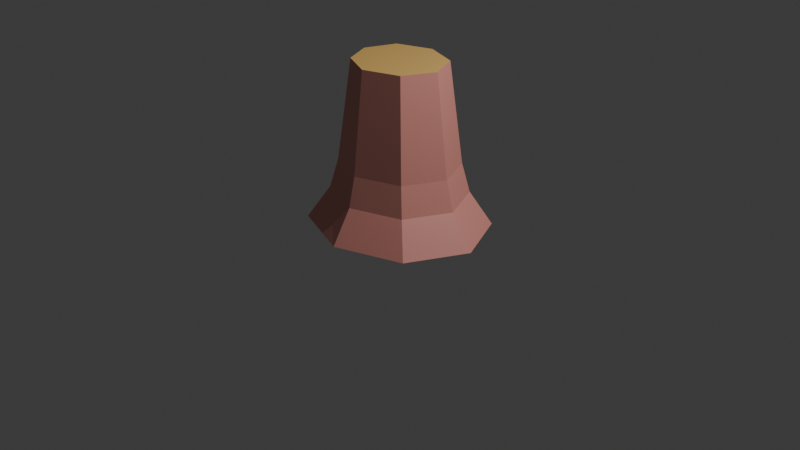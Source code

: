 # Source: TreeStump2.blend  (saved by Blender 4.3.34; exported with 4.5.12 LTS)
import bpy
from mathutils import Matrix  # noqa: F401  (used for matrix-valued properties, if any)

bpy.ops.wm.read_factory_settings(use_empty=True)
scene = bpy.context.scene
scene.name = 'Scene'

# ---- collections
col_collection = bpy.data.collections.new('Collection'); scene.collection.children.link(col_collection)

# ---- materials (node trees are filled in below, after node groups)
mat_log = bpy.data.materials.new('log')
mat_insidelog = bpy.data.materials.new('InsideLog')

# ---- material node trees
mat_log.use_nodes = True; mat_log.node_tree.nodes.clear()
_N = mat_log.node_tree.nodes; _L = mat_log.node_tree.links
n0 = _N.new('ShaderNodeBsdfPrincipled'); n0.name = 'Principled BSDF'; n0.location = (10, 300)
n0.inputs[0].default_value = (0.8, 0.3222, 0.2729, 1.0)
n1 = _N.new('ShaderNodeOutputMaterial'); n1.name = 'Material Output'; n1.location = (300, 300)
_L.new(n0.outputs[0], n1.inputs[0])
n1.is_active_output = True
mat_insidelog.use_nodes = True; mat_insidelog.node_tree.nodes.clear()
_N = mat_insidelog.node_tree.nodes; _L = mat_insidelog.node_tree.links
n0 = _N.new('ShaderNodeBsdfPrincipled'); n0.name = 'Principled BSDF'; n0.location = (10, 300)
n0.inputs[0].default_value = (0.7991, 0.4969, 0.15, 1.0)
n1 = _N.new('ShaderNodeOutputMaterial'); n1.name = 'Material Output'; n1.location = (300, 300)
_L.new(n0.outputs[0], n1.inputs[0])
n1.is_active_output = True

# ---- world
world_world = bpy.data.worlds.new('World'); scene.world = world_world
world_world.use_nodes = True; world_world.node_tree.nodes.clear()
_N = world_world.node_tree.nodes; _L = world_world.node_tree.links
n0 = _N.new('ShaderNodeOutputWorld'); n0.name = 'World Output'; n0.location = (300, 300)
n1 = _N.new('ShaderNodeBackground'); n1.name = 'Background'; n1.location = (10, 300)
n1.inputs[0].default_value = (0.05088, 0.05088, 0.05088, 1.0)
_L.new(n1.outputs[0], n0.inputs[0])
n0.is_active_output = True
world_world.color = (0.05088, 0.05088, 0.05088)
world_world.sun_shadow_jitter_overblur = 0.0

# ---- cameras
cam_camera = bpy.data.cameras.new('Camera')
cam_camera.clip_end = 100.0
cam_camera.ortho_scale = 7.314

# ---- lights
light_light = bpy.data.lights.new('Light', 'POINT')
light_light.energy = 1000.0
light_light.shadow_soft_size = 0.1

# ---- meshes
me_cylinder = bpy.data.meshes.new('Cylinder')
me_cylinder.from_pydata([(5.607e-09, 0.8695, -0.009492), (0.7049, 0.6148, -0.009492), (0.9969, -7.465e-10, -0.009492), (0.7049, -0.6148, -0.009492), (5.607e-09, -0.8695, -0.009492), (-0.7049, -0.6148, -0.009492), (-0.9969, -7.465e-10, -0.009492), (-0.7049, 0.6148, -0.009492), (-0.3776, 0.3221, 1.68), (-0.4961, 1.001e-09, 1.68), (-0.3508, -0.306, 1.68), (-0.0084, -0.4615, 1.68), (0.3633, -0.3272, 1.68), (0.5173, -0.003035, 1.68), (0.3633, 0.3212, 1.68), (-0.01089, 0.4546, 1.68), (-0.007103, 0.579, 0.6414), (0.466, 0.4093, 0.6414), (0.6613, -0.001979, 0.6414), (0.466, -0.4132, 0.6414), (-0.005478, -0.5836, 0.6414), (-0.4579, -0.3994, 0.6414), (-0.6475, 1.57e-10, 0.6414), (-0.4753, 0.4099, 0.6414), (9.424e-10, 3.462e-07, 1.68), (2.801e-07, 2.467e-07, 1.68), (3.949e-07, 4.901e-09, 1.68), (2.801e-07, -2.369e-07, 1.68), (2.801e-09, -3.371e-07, 1.68), (-2.526e-07, -2.211e-07, 1.68), (-3.61e-07, 7.165e-09, 1.68), (-2.726e-07, 2.474e-07, 1.68), (-2.072e-10, 1.094e-07, -0.009492), (8.857e-08, 7.733e-08, -0.009492), (1.253e-07, -1.036e-10, -0.009492), (8.857e-08, -7.754e-08, -0.009492), (-2.072e-10, -1.096e-07, -0.009492), (-8.898e-08, -7.754e-08, -0.009492), (-1.258e-07, -1.036e-10, -0.009492), (-8.898e-08, 7.733e-08, -0.009492), (0.5293, 0.4631, 0.3332), (0.7497, -0.000972, 0.3332), (0.5293, -0.465, 0.3332), (-0.00269, -0.6573, 0.3332), (-0.5253, -0.4582, 0.3332), (-0.7429, -2.419e-10, 0.3332), (-0.5339, 0.4634, 0.3332), (-0.003488, 0.655, 0.3332)], [], [(23, 8, 15, 16), (22, 9, 8, 23), (21, 10, 9, 22), (20, 11, 10, 21), (19, 12, 11, 20), (18, 13, 12, 19), (17, 14, 13, 18), (16, 15, 14, 17), (47, 16, 17, 40), (40, 17, 18, 41), (41, 18, 19, 42), (42, 19, 20, 43), (43, 20, 21, 44), (44, 21, 22, 45), (45, 22, 23, 46), (46, 23, 16, 47), (11, 12, 27, 28), (13, 14, 25, 26), (15, 8, 31, 24), (14, 15, 24, 25), (10, 11, 28, 29), (12, 13, 26, 27), (9, 10, 29, 30), (8, 9, 30, 31), (4, 5, 37, 36), (6, 7, 39, 38), (1, 2, 34, 33), (3, 4, 36, 35), (5, 6, 38, 37), (7, 0, 32, 39), (0, 1, 33, 32), (2, 3, 35, 34), (7, 46, 47, 0), (6, 45, 46, 7), (5, 44, 45, 6), (4, 43, 44, 5), (3, 42, 43, 4), (2, 41, 42, 3), (1, 40, 41, 2), (0, 47, 40, 1)])
me_cylinder.polygons.foreach_set('material_index', [0, 0, 0, 0, 0, 0, 0, 0, 0, 0, 0, 0, 0, 0, 0, 0, 1, 1, 1, 1, 1, 1, 1, 1, 1, 1, 1, 1, 1, 1, 1, 1, 0, 0, 0, 0, 0, 0, 0, 0])
_uv = me_cylinder.uv_layers.new(name='UVMap')
_uv.uv.foreach_set('vector', [0.125, 0.7788, 0.125, 0.8525, 0.0, 0.8525, 0.0, 0.7788, 0.25, 0.7788, 0.25, 0.8525, 0.125, 0.8525, 0.125, 0.7788, 0.375, 0.7788, 0.375, 0.8525, 0.25, 0.8525, 0.25, 0.7788, 0.5, 0.7788, 0.5, 0.8525, 0.375, 0.8525, 0.375, 0.7788, 0.625, 0.7788, 0.625, 0.8525, 0.5, 0.8525, 0.5, 0.7788, 0.75, 0.7788, 0.75, 0.8525, 0.625, 0.8525, 0.625, 0.7788, 0.875, 0.7788, 0.875, 0.8525, 0.75, 0.8525, 0.75, 0.7788, 1.0, 0.7788, 1.0, 0.8525, 0.875, 0.8525, 0.875, 0.7788, 1.0, 0.7439, 1.0, 0.7788, 0.875, 0.7788, 0.875, 0.7439, 0.875, 0.7439, 0.875, 0.7788, 0.75, 0.7788, 0.75, 0.7439, 0.75, 0.7439, 0.75, 0.7788, 0.625, 0.7788, 0.625, 0.7439, 0.625, 0.7439, 0.625, 0.7788, 0.5, 0.7788, 0.5, 0.7439, 0.5, 0.7439, 0.5, 0.7788, 0.375, 0.7788, 0.375, 0.7439, 0.375, 0.7439, 0.375, 0.7788, 0.25, 0.7788, 0.25, 0.7439, 0.25, 0.7439, 0.25, 0.7788, 0.125, 0.7788, 0.125, 0.7439, 0.125, 0.7439, 0.125, 0.7788, 0.0, 0.7788, 0.0, 0.7439, 0.5, 0.8525, 0.625, 0.8525, 0.625, 0.8525, 0.5, 0.8525, 0.75, 0.8525, 0.875, 0.8525, 0.875, 0.8525, 0.75, 0.8525, 0.0, 0.8525, 0.125, 0.8525, 0.125, 0.8525, 0.0, 0.8525, 0.875, 0.8525, 1.0, 0.8525, 1.0, 0.8525, 0.875, 0.8525, 0.375, 0.8525, 0.5, 0.8525, 0.5, 0.8525, 0.375, 0.8525, 0.625, 0.8525, 0.75, 0.8525, 0.75, 0.8525, 0.625, 0.8525, 0.25, 0.8525, 0.375, 0.8525, 0.375, 0.8525, 0.25, 0.8525, 0.125, 0.8525, 0.25, 0.8525, 0.25, 0.8525, 0.125, 0.8525, 0.5, 0.7051, 0.375, 0.7051, 0.375, 0.7051, 0.5, 0.7051, 0.25, 0.7051, 0.125, 0.7051, 0.125, 0.7051, 0.25, 0.7051, 0.875, 0.7051, 0.75, 0.7051, 0.75, 0.7051, 0.875, 0.7051, 0.625, 0.7051, 0.5, 0.7051, 0.5, 0.7051, 0.625, 0.7051, 0.375, 0.7051, 0.25, 0.7051, 0.25, 0.7051, 0.375, 0.7051, 0.125, 0.7051, 0.0, 0.7051, 0.0, 0.7051, 0.125, 0.7051, 1.0, 0.7051, 0.875, 0.7051, 0.875, 0.7051, 1.0, 0.7051, 0.75, 0.7051, 0.625, 0.7051, 0.625, 0.7051, 0.75, 0.7051, 0.125, 0.7051, 0.125, 0.7439, 0.0, 0.7439, 0.0, 0.7051, 0.25, 0.7051, 0.25, 0.7439, 0.125, 0.7439, 0.125, 0.7051, 0.375, 0.7051, 0.375, 0.7439, 0.25, 0.7439, 0.25, 0.7051, 0.5, 0.7051, 0.5, 0.7439, 0.375, 0.7439, 0.375, 0.7051, 0.625, 0.7051, 0.625, 0.7439, 0.5, 0.7439, 0.5, 0.7051, 0.75, 0.7051, 0.75, 0.7439, 0.625, 0.7439, 0.625, 0.7051, 0.875, 0.7051, 0.875, 0.7439, 0.75, 0.7439, 0.75, 0.7051, 1.0, 0.7051, 1.0, 0.7439, 0.875, 0.7439, 0.875, 0.7051])
me_cylinder.materials.append(mat_log)
me_cylinder.materials.append(mat_insidelog)
me_cylinder.update()

# ---- objects
ob_light = bpy.data.objects.new('Light', light_light)
ob_camera = bpy.data.objects.new('Camera', cam_camera)
ob_cylinder = bpy.data.objects.new('Cylinder', me_cylinder)

# ---- transforms, parenting, visibility, modifiers, constraints
ob_light.location = (4.076, 1.005, 5.904)
ob_light.rotation_euler = (0.6503, 0.05522, 1.866)
ob_light.lock_rotations_4d = False
ob_light.empty_display_type = 'ARROWS'
ob_light.color = (0.0, 0.0, 0.0, 0.0)
ob_light.lineart.crease_threshold = 0.0
ob_camera.location = (7.359, -6.926, 4.958)
ob_camera.rotation_euler = (1.109, 0.0, 0.8149)
ob_camera.lock_rotations_4d = False
ob_camera.empty_display_type = 'ARROWS'
ob_camera.color = (0.0, 0.0, 0.0, 0.0)
ob_camera.display_type = 'WIRE'
ob_camera.lineart.crease_threshold = 0.0
ob_cylinder.location = (0.0, 0.0, 0.0)

# ---- collection membership
col_collection.objects.link(ob_light)
col_collection.objects.link(ob_camera)
col_collection.objects.link(ob_cylinder)

# ---- scene / render settings (as saved in the file)
scene.camera = ob_camera
scene.frame_start = 1; scene.frame_end = 250; scene.frame_set(1)
scene.render.engine = 'BLENDER_EEVEE_NEXT'
bpy.context.view_layer.update()
